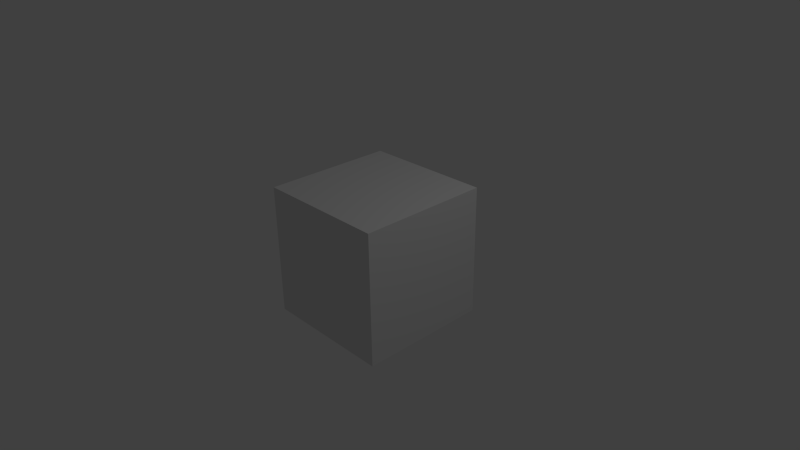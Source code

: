 # Source: GameLogicChangeStateTest.blend  (saved by Blender 2.56.0; exported with 4.5.12 LTS)
import bpy
from mathutils import Matrix  # noqa: F401  (used for matrix-valued properties, if any)

bpy.ops.wm.read_factory_settings(use_empty=True)
scene = bpy.context.scene
scene.name = 'Scene'

# ---- collections
col_collection_1 = bpy.data.collections.new('Collection 1'); scene.collection.children.link(col_collection_1)

# ---- materials (node trees are filled in below, after node groups)
mat_material = bpy.data.materials.new('Material')
mat_material.alpha_threshold = 0.0
mat_material.roughness = 0.5
mat_material.line_color = (0.0, 0.0, 0.0, 1.0)

# ---- material node trees

# ---- world
world_world = bpy.data.worlds.new('World'); scene.world = world_world
world_world.color = (0.05088, 0.05088, 0.05088)
world_world.use_sun_shadow = False
world_world.sun_shadow_jitter_overblur = 0.0
world_world.cycles.sampling_method = 'MANUAL'
world_world.cycles.sample_map_resolution = 256

# ---- cameras
cam_camera = bpy.data.cameras.new('Camera')
cam_camera.clip_end = 100.0
cam_camera.lens = 35.0
cam_camera.ortho_scale = 7.314
cam_camera.dof.focus_distance = 0.0
cam_camera.dof.aperture_fstop = 128.0

# ---- lights
light_lamp = bpy.data.lights.new('Lamp', 'POINT')
light_lamp.transmission_factor = 0.0
light_lamp.cutoff_distance = 30.0
light_lamp.energy = 100.0
light_lamp.shadow_buffer_clip_start = 1.001
light_lamp.shadow_soft_size = 1.0
light_lamp.shadow_maximum_resolution = 0.006
light_lamp.use_absolute_resolution = True
light_lamp.cycles.use_multiple_importance_sampling = False

# ---- meshes
me_cube = bpy.data.meshes.new('Cube')
me_cube.from_pydata([(1.0, 1.0, -1.0), (1.0, -1.0, -1.0), (-1.0, -1.0, -1.0), (-1.0, 1.0, -1.0), (1.0, 1.0, 1.0), (1.0, -1.0, 1.0), (-1.0, -1.0, 1.0), (-1.0, 1.0, 1.0)], [], [(0, 1, 2, 3), (4, 7, 6, 5), (0, 4, 5, 1), (1, 5, 6, 2), (2, 6, 7, 3), (4, 0, 3, 7)])
me_cube.materials.append(mat_material)
me_cube.use_remesh_preserve_volume = False
me_cube.use_remesh_preserve_attributes = False
me_cube.use_mirror_vertex_groups = False
me_cube.update()

# ---- objects
ob_cube = bpy.data.objects.new('Cube', me_cube)
ob_lamp = bpy.data.objects.new('Lamp', light_lamp)
ob_camera = bpy.data.objects.new('Camera', cam_camera)

# ---- transforms, parenting, visibility, modifiers, constraints
ob_cube.location = (0.0, 0.0, 0.0)
ob_cube.lock_rotations_4d = False
ob_cube.empty_display_type = 'ARROWS'
ob_cube.lineart.crease_threshold = 0.0
ob_lamp.location = (4.076, 1.005, 5.904)
ob_lamp.rotation_euler = (0.6503, 0.05522, 1.866)
ob_lamp.lock_rotations_4d = False
ob_lamp.empty_display_type = 'ARROWS'
ob_lamp.color = (0.0, 0.0, 0.0, 0.0)
ob_lamp.lineart.crease_threshold = 0.0
ob_camera.location = (7.481, -6.508, 5.344)
ob_camera.rotation_euler = (1.109, 0.01082, 0.8149)
ob_camera.lock_rotations_4d = False
ob_camera.empty_display_type = 'ARROWS'
ob_camera.color = (0.0, 0.0, 0.0, 0.0)
ob_camera.display_type = 'WIRE'
ob_camera.lineart.crease_threshold = 0.0

# ---- collection membership
col_collection_1.objects.link(ob_cube)
col_collection_1.objects.link(ob_lamp)
col_collection_1.objects.link(ob_camera)

# ---- scene / render settings (as saved in the file)
scene.camera = ob_camera
scene.frame_start = 1; scene.frame_end = 250; scene.frame_set(1)
scene.render.engine = 'BLENDER_EEVEE_NEXT'
scene.render.image_settings.color_mode = 'RGB'
scene.render.image_settings.compression = 90
scene.render.resolution_percentage = 50
scene.render.dither_intensity = 0.0
scene.render.bake_margin = 2
scene.render.bake_bias = 0.0
scene.cycles.use_denoising = False
scene.cycles.samples = 10
scene.cycles.sampling_pattern = 'TABULATED_SOBOL'
scene.cycles.light_sampling_threshold = 0.0
scene.cycles.use_adaptive_sampling = False
scene.cycles.use_light_tree = False
scene.cycles.blur_glossy = 0.0
scene.cycles.volume_bounces = 1
scene.cycles.pixel_filter_type = 'GAUSSIAN'
scene.cycles.sample_clamp_indirect = 0.0
scene.view_settings.view_transform = 'Standard'
bpy.context.view_layer.update()
